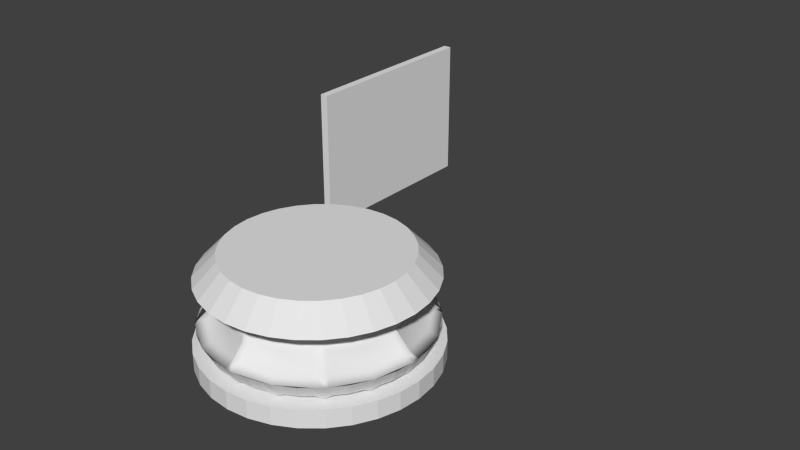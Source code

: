 # Source: liftplate8.blend  (saved by Blender 2.66.0; exported with 4.5.12 LTS)
import bpy
from mathutils import Matrix  # noqa: F401  (used for matrix-valued properties, if any)

bpy.ops.wm.read_factory_settings(use_empty=True)
scene = bpy.context.scene
scene.name = 'Scene'

# ---- collections
col_collection_1 = bpy.data.collections.new('Collection 1'); scene.collection.children.link(col_collection_1)

# ---- materials (node trees are filled in below, after node groups)
mat_ref = bpy.data.materials.new('Ref')
mat_ref.alpha_threshold = 0.0
mat_ref.use_transparent_shadow = False
mat_ref.preview_render_type = 'CUBE'
mat_ref.roughness = 0.5
mat_ref.line_color = (0.0, 0.0, 0.0, 1.0)

# ---- material node trees

# ---- world
world_world = bpy.data.worlds.new('World'); scene.world = world_world
world_world.color = (0.05088, 0.05088, 0.05088)
world_world.use_sun_shadow = False
world_world.sun_shadow_jitter_overblur = 0.0
world_world.cycles.sampling_method = 'MANUAL'
world_world.cycles.sample_map_resolution = 256

# ---- meshes
me_cylinder_004 = bpy.data.meshes.new('Cylinder.004')
me_cylinder_004.from_pydata([(9.416, -0.609, -6.984), (23.54, -4.682, 0.0), (8.869, -2.41, -6.984), (22.17, -9.184, 0.0), (7.982, -4.07, -6.984), (19.96, -13.33, 0.0), (20.22, -10.08, -2.724), (21.5, -6.995, -2.724), (18.96, -12.56, -2.724), (21.06, -11.26, 0.0), (20.4, -8.281, -3.778), (22.86, -6.933, 0.0), (22.36, -4.343, -2.724), (14.12, -1.967, -6.389), (13.3, -4.668, -6.389), (11.97, -7.158, -6.389), (13.04, -5.128, -6.389), (13.44, -4.155, -6.389), (15.76, -4.899, -5.592), (16.48, -2.646, -5.592), (15.52, -5.797, -5.592), (13.97, -8.702, -5.592), (15.06, -6.602, -5.592), (7.982, -4.07, -6.984), (19.96, -13.33, 0.0), (6.788, -5.524, -6.984), (16.97, -16.97, 0.0), (5.333, -6.718, -6.984), (13.33, -19.96, 0.0), (14.79, -17.04, -2.724), (17.15, -14.68, -2.724), (12.67, -18.85, -2.724), (15.15, -18.46, 0.0), (15.61, -15.44, -3.778), (18.46, -15.15, 0.0), (18.96, -12.56, -2.724), (11.97, -7.158, -6.389), (10.18, -9.34, -6.389), (8.0, -11.13, -6.389), (9.761, -9.663, -6.389), (10.51, -8.918, -6.389), (12.45, -10.51, -5.592), (13.97, -8.702, -5.592), (11.88, -11.25, -5.592), (9.334, -13.34, -5.592), (11.14, -11.81, -5.592), (5.333, -6.718, -6.984), (13.33, -19.96, 0.0), (3.674, -7.605, -6.984), (9.184, -22.17, 0.0), (1.873, -8.152, -6.984), (4.682, -23.54, 0.0), (7.1, -21.4, -2.724), (10.18, -20.12, -2.724), (4.448, -22.26, -2.724), (6.933, -22.86, 0.0), (8.45, -20.23, -3.778), (11.26, -21.06, 0.0), (12.67, -18.85, -2.724), (8.0, -11.13, -6.389), (5.511, -12.46, -6.389), (2.809, -13.28, -6.389), (4.998, -12.6, -6.389), (5.971, -12.2, -6.389), (7.234, -14.42, -5.592), (9.334, -13.34, -5.592), (6.429, -14.89, -5.592), (3.278, -15.85, -5.592), (5.531, -15.13, -5.592), (1.873, -8.152, -6.984), (4.682, -23.54, 0.0), (2.261e-05, -8.336, -6.984), (4.787e-05, -24.0, 0.0), (-1.873, -8.152, -6.984), (-4.682, -23.54, 0.0), (-1.668, -22.48, -2.724), (1.668, -22.48, -2.724), (-4.448, -22.26, -2.724), (-2.341, -23.77, 0.0), (4.451e-05, -21.91, -3.778), (2.341, -23.77, 0.0), (4.448, -22.26, -2.724), (2.809, -13.28, -6.389), (3.103e-05, -13.56, -6.389), (-2.809, -13.28, -6.389), (-0.5267, -13.49, -6.389), (0.5268, -13.49, -6.389), (0.9218, -16.05, -5.592), (3.278, -15.85, -5.592), (3.524e-05, -16.17, -5.592), (-3.277, -15.85, -5.592), (-0.9218, -16.05, -5.592), (-1.873, -8.152, -6.984), (-4.682, -23.54, 0.0), (-3.674, -7.605, -6.984), (-9.184, -22.17, 0.0), (-5.333, -6.718, -6.984), (-13.33, -19.96, 0.0), (-10.18, -20.12, -2.724), (-7.1, -21.4, -2.724), (-12.67, -18.85, -2.724), (-11.26, -21.06, 0.0), (-8.45, -20.23, -3.778), (-6.933, -22.86, 0.0), (-4.448, -22.26, -2.724), (-2.809, -13.28, -6.389), (-5.511, -12.46, -6.389), (-8.0, -11.13, -6.389), (-5.971, -12.2, -6.389), (-4.997, -12.6, -6.389), (-5.531, -15.13, -5.592), (-3.277, -15.85, -5.592), (-6.429, -14.89, -5.592), (-9.334, -13.34, -5.592), (-7.234, -14.42, -5.592), (-5.333, -6.718, -6.984), (-13.33, -19.96, 0.0), (-6.788, -5.524, -6.984), (-16.97, -16.97, 0.0), (-7.982, -4.07, -6.984), (-19.96, -13.33, 0.0), (-17.15, -14.68, -2.724), (-14.79, -17.04, -2.724), (-18.96, -12.56, -2.724), (-18.46, -15.15, 0.0), (-15.61, -15.44, -3.778), (-15.15, -18.46, 0.0), (-12.67, -18.85, -2.724), (-8.0, -11.13, -6.389), (-10.18, -9.34, -6.389), (-11.97, -7.158, -6.389), (-10.51, -8.918, -6.389), (-9.761, -9.663, -6.389), (-11.14, -11.81, -5.592), (-9.334, -13.34, -5.592), (-11.88, -11.25, -5.592), (-13.97, -8.702, -5.592), (-12.45, -10.51, -5.592), (-7.982, -4.07, -6.984), (-19.96, -13.33, 0.0), (-8.869, -2.41, -6.984), (-22.17, -9.184, 0.0), (-9.416, -0.609, -6.984), (-23.54, -4.682, 0.0), (-21.5, -6.995, -2.724), (-20.22, -10.08, -2.724), (-22.36, -4.343, -2.724), (-22.86, -6.933, 0.0), (-20.4, -8.281, -3.778), (-21.06, -11.26, 0.0), (-18.96, -12.56, -2.724), (-11.97, -7.158, -6.389), (-13.3, -4.668, -6.389), (-14.12, -1.967, -6.389), (-13.44, -4.155, -6.389), (-13.04, -5.128, -6.389), (-15.06, -6.602, -5.592), (-13.97, -8.702, -5.592), (-15.52, -5.797, -5.592), (-16.48, -2.646, -5.592), (-15.76, -4.899, -5.592), (-9.416, -0.609, -6.984), (-23.54, -4.682, 0.0), (-9.6, 1.264, -6.984), (-24.0, -3.252e-05, 0.0), (-9.416, 3.137, -6.984), (-23.54, 4.682, 0.0), (-22.58, 1.773, -2.724), (-22.58, -1.563, -2.724), (-22.36, 4.553, -2.724), (-23.77, 2.341, 0.0), (-22.08, 0.1685, -3.778), (-23.77, -2.341, 0.0), (-22.36, -4.343, -2.724), (-14.12, -1.967, -6.389), (-14.4, 0.8425, -6.389), (-14.12, 3.652, -6.389), (-14.33, 1.369, -6.389), (-14.33, 0.3158, -6.389), (-16.68, -0.2899, -5.592), (-16.48, -2.646, -5.592), (-16.8, 0.6319, -5.592), (-16.48, 3.909, -5.592), (-16.68, 1.554, -5.592), (-9.416, 3.137, -6.984), (-23.54, 4.682, 0.0), (-8.869, 4.938, -6.984), (-22.17, 9.184, 0.0), (-7.982, 6.597, -6.984), (-19.96, 13.33, 0.0), (-20.22, 10.29, -2.724), (-21.5, 7.206, -2.724), (-18.96, 12.77, -2.724), (-21.06, 11.26, 0.0), (-20.4, 8.618, -3.778), (-22.86, 6.933, 0.0), (-22.36, 4.553, -2.724), (-14.12, 3.652, -6.389), (-13.3, 6.353, -6.389), (-11.97, 8.843, -6.389), (-13.04, 6.813, -6.389), (-13.44, 5.84, -6.389), (-15.76, 6.163, -5.592), (-16.48, 3.909, -5.592), (-15.52, 7.061, -5.592), (-13.97, 9.965, -5.592), (-15.06, 7.866, -5.592), (-7.982, 6.597, -6.984), (-19.96, 13.33, 0.0), (-6.788, 8.052, -6.984), (-16.97, 16.97, 0.0), (-5.333, 9.246, -6.984), (-13.33, 19.96, 0.0), (-14.79, 17.25, -2.724), (-17.15, 14.89, -2.724), (-12.67, 19.06, -2.724), (-15.15, 18.46, 0.0), (-15.61, 15.78, -3.778), (-18.46, 15.15, 0.0), (-18.96, 12.77, -2.724), (-11.97, 8.843, -6.389), (-10.18, 11.02, -6.389), (-8.0, 12.82, -6.389), (-9.761, 11.35, -6.389), (-10.51, 10.6, -6.389), (-12.45, 11.77, -5.592), (-13.97, 9.965, -5.592), (-11.88, 12.51, -5.592), (-9.334, 14.6, -5.592), (-11.14, 13.08, -5.592), (-5.333, 9.246, -6.984), (-13.33, 19.96, 0.0), (-3.674, 10.13, -6.984), (-9.184, 22.17, 0.0), (-1.873, 10.68, -6.984), (-4.682, 23.54, 0.0), (-7.1, 21.61, -2.724), (-10.18, 20.33, -2.724), (-4.448, 22.47, -2.724), (-6.933, 22.86, 0.0), (-8.45, 20.57, -3.778), (-11.26, 21.06, 0.0), (-12.67, 19.06, -2.724), (-8.0, 12.82, -6.389), (-5.511, 14.15, -6.389), (-2.809, 14.97, -6.389), (-4.998, 14.28, -6.389), (-5.971, 13.88, -6.389), (-7.234, 15.69, -5.592), (-9.334, 14.6, -5.592), (-6.429, 16.15, -5.592), (-3.278, 17.11, -5.592), (-5.531, 16.39, -5.592), (-1.873, 10.68, -6.984), (-4.682, 23.54, 0.0), (-3.411e-06, 10.86, -6.984), (-1.717e-05, 24.0, 0.0), (1.873, 10.68, -6.984), (4.682, 23.54, 0.0), (1.668, 22.69, -2.724), (-1.668, 22.69, -2.724), (4.448, 22.47, -2.724), (2.341, 23.77, 0.0), (-1.533e-05, 22.25, -3.778), (-2.341, 23.77, 0.0), (-4.448, 22.47, -2.724), (-2.809, 14.97, -6.389), (-7.996e-06, 15.24, -6.389), (2.809, 14.97, -6.389), (0.5267, 15.17, -6.389), (-0.5268, 15.17, -6.389), (-0.9218, 17.31, -5.592), (-3.278, 17.11, -5.592), (-1.029e-05, 17.43, -5.592), (3.278, 17.11, -5.592), (0.9218, 17.31, -5.592), (1.873, 10.68, -6.984), (4.682, 23.54, 0.0), (3.674, 10.13, -6.984), (9.184, 22.17, 0.0), (5.333, 9.246, -6.984), (13.33, 19.96, 0.0), (10.18, 20.33, -2.724), (7.1, 21.61, -2.724), (12.67, 19.06, -2.724), (11.26, 21.06, 0.0), (8.45, 20.57, -3.778), (6.933, 22.86, 0.0), (4.448, 22.47, -2.724), (2.809, 14.97, -6.389), (5.511, 14.15, -6.389), (8.0, 12.82, -6.389), (5.971, 13.88, -6.389), (4.998, 14.28, -6.389), (5.531, 16.39, -5.592), (3.278, 17.11, -5.592), (6.429, 16.15, -5.592), (9.334, 14.6, -5.592), (7.234, 15.69, -5.592), (5.333, 9.246, -6.984), (13.33, 19.96, 0.0), (6.788, 8.052, -6.984), (16.97, 16.97, 0.0), (7.982, 6.597, -6.984), (19.96, 13.33, 0.0), (17.15, 14.89, -2.724), (14.79, 17.25, -2.724), (18.96, 12.77, -2.724), (18.46, 15.15, 0.0), (15.61, 15.78, -3.778), (15.15, 18.46, 0.0), (12.67, 19.06, -2.724), (8.0, 12.82, -6.389), (10.18, 11.02, -6.389), (11.97, 8.843, -6.389), (10.51, 10.6, -6.389), (9.761, 11.35, -6.389), (11.14, 13.08, -5.592), (9.334, 14.6, -5.592), (11.88, 12.51, -5.592), (13.97, 9.966, -5.592), (12.45, 11.77, -5.592), (7.982, 6.597, -6.984), (19.96, 13.33, 0.0), (8.869, 4.938, -6.984), (22.17, 9.184, 0.0), (9.416, 3.137, -6.984), (23.54, 4.682, 0.0), (21.5, 7.206, -2.724), (20.22, 10.29, -2.724), (22.36, 4.553, -2.724), (22.86, 6.933, 0.0), (20.4, 8.618, -3.778), (21.06, 11.26, 0.0), (18.96, 12.77, -2.724), (11.97, 8.843, -6.389), (13.3, 6.353, -6.389), (14.12, 3.652, -6.389), (13.44, 5.84, -6.389), (13.04, 6.813, -6.389), (15.06, 7.866, -5.592), (13.97, 9.966, -5.592), (15.52, 7.061, -5.592), (16.48, 3.909, -5.592), (15.76, 6.163, -5.592), (9.416, 3.137, -6.984), (23.54, 4.682, 0.0), (9.6, 1.264, -6.984), (24.0, 1.812e-06, 0.0), (9.416, -0.609, -6.984), (23.54, -4.682, 0.0), (22.58, -1.563, -2.724), (22.58, 1.773, -2.724), (22.36, -4.343, -2.724), (23.77, -2.341, 0.0), (22.08, 0.1685, -3.778), (23.77, 2.341, 0.0), (22.36, 4.553, -2.724), (14.12, 3.652, -6.389), (14.4, 0.8426, -6.389), (14.12, -1.967, -6.389), (14.33, 0.3158, -6.389), (14.33, 1.369, -6.389), (16.68, 1.554, -5.592), (16.48, 3.909, -5.592), (16.8, 0.6319, -5.592), (16.48, -2.646, -5.592), (16.68, -0.2899, -5.592)], [], [(7, 11, 3, 10), (6, 9, 5, 8), (10, 3, 9, 6), (22, 6, 8, 21), (12, 1, 11, 7), (20, 14, 17, 18), (0, 13, 17, 2), (14, 2, 17), (20, 22, 16, 14), (13, 19, 18, 17), (16, 22, 21, 15), (10, 20, 18, 7), (19, 12, 7, 18), (14, 16, 2), (2, 16, 15, 4), (10, 6, 22, 20), (30, 34, 26, 33), (29, 32, 28, 31), (33, 26, 32, 29), (45, 29, 31, 44), (35, 24, 34, 30), (43, 37, 40, 41), (23, 36, 40, 25), (37, 25, 40), (43, 45, 39, 37), (36, 42, 41, 40), (39, 45, 44, 38), (33, 43, 41, 30), (42, 35, 30, 41), (37, 39, 25), (25, 39, 38, 27), (33, 29, 45, 43), (53, 57, 49, 56), (52, 55, 51, 54), (56, 49, 55, 52), (68, 52, 54, 67), (58, 47, 57, 53), (66, 60, 63, 64), (46, 59, 63, 48), (60, 48, 63), (66, 68, 62, 60), (59, 65, 64, 63), (62, 68, 67, 61), (56, 66, 64, 53), (65, 58, 53, 64), (60, 62, 48), (48, 62, 61, 50), (56, 52, 68, 66), (76, 80, 72, 79), (75, 78, 74, 77), (79, 72, 78, 75), (91, 75, 77, 90), (81, 70, 80, 76), (89, 83, 86, 87), (69, 82, 86, 71), (83, 71, 86), (89, 91, 85, 83), (82, 88, 87, 86), (85, 91, 90, 84), (79, 89, 87, 76), (88, 81, 76, 87), (83, 85, 71), (71, 85, 84, 73), (79, 75, 91, 89), (99, 103, 95, 102), (98, 101, 97, 100), (102, 95, 101, 98), (114, 98, 100, 113), (104, 93, 103, 99), (112, 106, 109, 110), (92, 105, 109, 94), (106, 94, 109), (112, 114, 108, 106), (105, 111, 110, 109), (108, 114, 113, 107), (102, 112, 110, 99), (111, 104, 99, 110), (106, 108, 94), (94, 108, 107, 96), (102, 98, 114, 112), (122, 126, 118, 125), (121, 124, 120, 123), (125, 118, 124, 121), (137, 121, 123, 136), (127, 116, 126, 122), (135, 129, 132, 133), (115, 128, 132, 117), (129, 117, 132), (135, 137, 131, 129), (128, 134, 133, 132), (131, 137, 136, 130), (125, 135, 133, 122), (134, 127, 122, 133), (129, 131, 117), (117, 131, 130, 119), (125, 121, 137, 135), (145, 149, 141, 148), (144, 147, 143, 146), (148, 141, 147, 144), (160, 144, 146, 159), (150, 139, 149, 145), (158, 152, 155, 156), (138, 151, 155, 140), (152, 140, 155), (158, 160, 154, 152), (151, 157, 156, 155), (154, 160, 159, 153), (148, 158, 156, 145), (157, 150, 145, 156), (152, 154, 140), (140, 154, 153, 142), (148, 144, 160, 158), (168, 172, 164, 171), (167, 170, 166, 169), (171, 164, 170, 167), (183, 167, 169, 182), (173, 162, 172, 168), (181, 175, 178, 179), (161, 174, 178, 163), (175, 163, 178), (181, 183, 177, 175), (174, 180, 179, 178), (177, 183, 182, 176), (171, 181, 179, 168), (180, 173, 168, 179), (175, 177, 163), (163, 177, 176, 165), (171, 167, 183, 181), (191, 195, 187, 194), (190, 193, 189, 192), (194, 187, 193, 190), (206, 190, 192, 205), (196, 185, 195, 191), (204, 198, 201, 202), (184, 197, 201, 186), (198, 186, 201), (204, 206, 200, 198), (197, 203, 202, 201), (200, 206, 205, 199), (194, 204, 202, 191), (203, 196, 191, 202), (198, 200, 186), (186, 200, 199, 188), (194, 190, 206, 204), (214, 218, 210, 217), (213, 216, 212, 215), (217, 210, 216, 213), (229, 213, 215, 228), (219, 208, 218, 214), (227, 221, 224, 225), (207, 220, 224, 209), (221, 209, 224), (227, 229, 223, 221), (220, 226, 225, 224), (223, 229, 228, 222), (217, 227, 225, 214), (226, 219, 214, 225), (221, 223, 209), (209, 223, 222, 211), (217, 213, 229, 227), (237, 241, 233, 240), (236, 239, 235, 238), (240, 233, 239, 236), (252, 236, 238, 251), (242, 231, 241, 237), (250, 244, 247, 248), (230, 243, 247, 232), (244, 232, 247), (250, 252, 246, 244), (243, 249, 248, 247), (246, 252, 251, 245), (240, 250, 248, 237), (249, 242, 237, 248), (244, 246, 232), (232, 246, 245, 234), (240, 236, 252, 250), (260, 264, 256, 263), (259, 262, 258, 261), (263, 256, 262, 259), (275, 259, 261, 274), (265, 254, 264, 260), (273, 267, 270, 271), (253, 266, 270, 255), (267, 255, 270), (273, 275, 269, 267), (266, 272, 271, 270), (269, 275, 274, 268), (263, 273, 271, 260), (272, 265, 260, 271), (267, 269, 255), (255, 269, 268, 257), (263, 259, 275, 273), (283, 287, 279, 286), (282, 285, 281, 284), (286, 279, 285, 282), (298, 282, 284, 297), (288, 277, 287, 283), (296, 290, 293, 294), (276, 289, 293, 278), (290, 278, 293), (296, 298, 292, 290), (289, 295, 294, 293), (292, 298, 297, 291), (286, 296, 294, 283), (295, 288, 283, 294), (290, 292, 278), (278, 292, 291, 280), (286, 282, 298, 296), (306, 310, 302, 309), (305, 308, 304, 307), (309, 302, 308, 305), (321, 305, 307, 320), (311, 300, 310, 306), (319, 313, 316, 317), (299, 312, 316, 301), (313, 301, 316), (319, 321, 315, 313), (312, 318, 317, 316), (315, 321, 320, 314), (309, 319, 317, 306), (318, 311, 306, 317), (313, 315, 301), (301, 315, 314, 303), (309, 305, 321, 319), (329, 333, 325, 332), (328, 331, 327, 330), (332, 325, 331, 328), (344, 328, 330, 343), (334, 323, 333, 329), (342, 336, 339, 340), (322, 335, 339, 324), (336, 324, 339), (342, 344, 338, 336), (335, 341, 340, 339), (338, 344, 343, 337), (332, 342, 340, 329), (341, 334, 329, 340), (336, 338, 324), (324, 338, 337, 326), (332, 328, 344, 342), (352, 356, 348, 355), (351, 354, 350, 353), (355, 348, 354, 351), (367, 351, 353, 366), (357, 346, 356, 352), (365, 359, 362, 363), (345, 358, 362, 347), (359, 347, 362), (365, 367, 361, 359), (358, 364, 363, 362), (361, 367, 366, 360), (355, 365, 363, 352), (364, 357, 352, 363), (359, 361, 347), (347, 361, 360, 349), (355, 351, 367, 365)])
me_cylinder_004.use_remesh_preserve_volume = False
me_cylinder_004.use_remesh_preserve_attributes = False
me_cylinder_004.use_mirror_vertex_groups = False
me_cylinder_004.update()
me_cylinder_002 = bpy.data.meshes.new('Cylinder.002')
me_cylinder_002.from_pydata([(0.0, 24.0, 0.0), (5.7e-07, 19.2, 5.0), (4.682, 23.54, 0.0), (3.746, 18.83, 5.0), (9.184, 22.17, 0.0), (7.348, 17.74, 5.0), (13.33, 19.96, 0.0), (10.67, 15.96, 5.0), (16.97, 16.97, 0.0), (13.58, 13.58, 5.0), (19.96, 13.33, 0.0), (15.96, 10.67, 5.0), (22.17, 9.184, 0.0), (17.74, 7.348, 5.0), (23.54, 4.682, 0.0), (18.83, 3.746, 5.0), (24.0, 1.812e-06, 0.0), (19.2, 2.817e-06, 5.0), (23.54, -4.682, 0.0), (18.83, -3.746, 5.0), (22.17, -9.184, 0.0), (17.74, -7.348, 5.0), (19.96, -13.33, 0.0), (15.96, -10.67, 5.0), (16.97, -16.97, 0.0), (13.58, -13.58, 5.0), (13.33, -19.96, 0.0), (10.67, -15.96, 5.0), (9.184, -22.17, 0.0), (7.348, -17.74, 5.0), (4.682, -23.54, 0.0), (3.746, -18.83, 5.0), (-7.82e-06, -24.0, 0.0), (-5.686e-06, -19.2, 5.0), (-4.682, -23.54, 0.0), (-3.746, -18.83, 5.0), (-9.184, -22.17, 0.0), (-7.348, -17.74, 5.0), (-13.33, -19.96, 0.0), (-10.67, -15.96, 5.0), (-16.97, -16.97, 0.0), (-13.58, -13.58, 5.0), (-19.96, -13.33, 0.0), (-15.96, -10.67, 5.0), (-22.17, -9.184, 0.0), (-17.74, -7.348, 5.0), (-23.54, -4.682, 0.0), (-18.83, -3.746, 5.0), (-24.0, 2.317e-05, 0.0), (-19.2, 1.991e-05, 5.0), (-23.54, 4.682, 0.0), (-18.83, 3.746, 5.0), (-22.17, 9.184, 0.0), (-17.74, 7.348, 5.0), (-19.96, 13.33, 0.0), (-15.96, 10.67, 5.0), (-16.97, 16.97, 0.0), (-13.58, 13.58, 5.0), (-13.33, 19.96, 0.0), (-10.67, 15.96, 5.0), (-9.184, 22.17, 0.0), (-7.347, 17.74, 5.0), (-4.682, 23.54, 0.0), (-3.746, 18.83, 5.0)], [], [(0, 1, 3, 2), (2, 3, 5, 4), (4, 5, 7, 6), (6, 7, 9, 8), (8, 9, 11, 10), (10, 11, 13, 12), (12, 13, 15, 14), (14, 15, 17, 16), (16, 17, 19, 18), (18, 19, 21, 20), (20, 21, 23, 22), (22, 23, 25, 24), (24, 25, 27, 26), (26, 27, 29, 28), (28, 29, 31, 30), (30, 31, 33, 32), (32, 33, 35, 34), (34, 35, 37, 36), (36, 37, 39, 38), (38, 39, 41, 40), (40, 41, 43, 42), (42, 43, 45, 44), (44, 45, 47, 46), (46, 47, 49, 48), (48, 49, 51, 50), (50, 51, 53, 52), (52, 53, 55, 54), (54, 55, 57, 56), (56, 57, 59, 58), (58, 59, 61, 60), (3, 1, 63, 61, 59, 57, 55, 53, 51, 49, 47, 45, 43, 41, 39, 37, 35, 33, 31, 29, 27, 25, 23, 21, 19, 17, 15, 13, 11, 9, 7, 5), (62, 63, 1, 0), (60, 61, 63, 62), (0, 2, 4, 6, 8, 10, 12, 14, 16, 18, 20, 22, 24, 26, 28, 30, 32, 34, 36, 38, 40, 42, 44, 46, 48, 50, 52, 54, 56, 58, 60, 62)])
me_cylinder_002.use_remesh_preserve_volume = False
me_cylinder_002.use_remesh_preserve_attributes = False
me_cylinder_002.use_mirror_vertex_groups = False
me_cylinder_002.update()
me_cylinder_001 = bpy.data.meshes.new('Cylinder.001')
me_cylinder_001.from_pydata([(0.0, 24.0, 0.0), (5.662e-07, 19.2, 5.0), (0.9422, 23.98, 0.0), (0.7538, 19.19, 5.0), (9.184, 22.17, 0.0), (7.348, 17.74, 5.0), (16.29, 17.62, 0.0), (13.03, 14.1, 5.0), (16.97, 16.97, 0.0), (13.58, 13.58, 5.0), (17.62, 16.29, 0.0), (14.1, 13.03, 5.0), (22.17, 9.184, 0.0), (17.74, 7.348, 5.0), (23.98, 0.9422, 0.0), (19.19, 0.7538, 5.0), (24.0, 1.812e-06, 0.0), (19.2, 3.047e-06, 5.0), (23.98, -0.9422, 0.0), (19.19, -0.7538, 5.0), (22.17, -9.184, 0.0), (17.74, -7.348, 5.0), (17.62, -16.29, 0.0), (14.1, -13.03, 5.0), (16.97, -16.97, 0.0), (13.58, -13.58, 5.0), (16.29, -17.62, 0.0), (13.03, -14.1, 5.0), (9.184, -22.17, 0.0), (7.348, -17.74, 5.0), (0.9422, -23.98, 0.0), (0.7538, -19.19, 5.0), (-7.82e-06, -24.0, 0.0), (-5.69e-06, -19.2, 5.0), (-0.9422, -23.98, 0.0), (-0.7538, -19.19, 5.0), (-9.184, -22.17, 0.0), (-7.348, -17.74, 5.0), (-16.29, -17.62, 0.0), (-13.03, -14.1, 5.0), (-16.97, -16.97, 0.0), (-13.58, -13.58, 5.0), (-17.62, -16.29, 0.0), (-14.1, -13.03, 5.0), (-22.17, -9.184, 0.0), (-17.74, -7.348, 5.0), (-23.98, -0.9422, 0.0), (-19.19, -0.7538, 5.0), (-24.0, 2.317e-05, 0.0), (-19.2, 2.014e-05, 5.0), (-23.98, 0.9423, 0.0), (-19.19, 0.7538, 5.0), (-22.17, 9.184, 0.0), (-17.74, 7.348, 5.0), (-17.62, 16.29, 0.0), (-14.1, 13.03, 5.0), (-16.97, 16.97, 0.0), (-13.58, 13.58, 5.0), (-16.29, 17.62, 0.0), (-13.03, 14.1, 5.0), (-9.184, 22.17, 0.0), (-7.347, 17.74, 5.0), (-0.9422, 23.98, 0.0), (-0.7538, 19.19, 5.0), (4.592e-07, 20.12, 4.0), (0.7506, 19.1, 4.0), (7.316, 17.66, 4.0), (12.98, 14.04, 4.0), (14.23, 14.23, 4.0), (14.04, 12.98, 4.0), (17.66, 7.316, 4.0), (19.1, 0.7506, 4.0), (20.12, 2.811e-06, 4.0), (19.1, -0.7506, 4.0), (17.66, -7.316, 4.0), (14.04, -12.98, 4.0), (14.23, -14.23, 4.0), (12.98, -14.04, 4.0), (7.316, -17.66, 4.0), (0.7506, -19.1, 4.0), (-6.138e-06, -20.12, 4.0), (-0.7506, -19.1, 4.0), (-7.316, -17.66, 4.0), (-12.98, -14.04, 4.0), (-14.23, -14.23, 4.0), (-14.04, -12.98, 4.0), (-17.66, -7.316, 4.0), (-19.1, -0.7505, 4.0), (-20.12, 2.072e-05, 4.0), (-19.1, 0.7506, 4.0), (-17.66, 7.316, 4.0), (-14.04, 12.98, 4.0), (-14.23, 14.23, 4.0), (-12.98, 14.04, 4.0), (-7.316, 17.66, 4.0), (-0.7505, 19.1, 4.0), (0.8594, 21.87, 1.0), (8.377, 20.22, 1.0), (14.86, 16.07, 1.0), (16.29, 16.29, 1.0), (16.07, 14.86, 1.0), (20.22, 8.377, 1.0), (21.87, 0.8594, 1.0), (23.04, 2.063e-06, 1.0), (21.87, -0.8594, 1.0), (20.22, -8.377, 1.0), (16.07, -14.86, 1.0), (16.29, -16.29, 1.0), (14.86, -16.07, 1.0), (8.377, -20.22, 1.0), (0.8594, -21.87, 1.0), (-7.418e-06, -23.04, 1.0), (-0.8594, -21.87, 1.0), (-8.377, -20.22, 1.0), (-14.86, -16.07, 1.0), (-16.29, -16.29, 1.0), (-16.07, -14.86, 1.0), (-20.22, -8.377, 1.0), (-21.87, -0.8594, 1.0), (-23.04, 2.257e-05, 1.0), (-21.87, 0.8594, 1.0), (-20.22, 8.377, 1.0), (-16.07, 14.86, 1.0), (-16.29, 16.29, 1.0), (-14.86, 16.07, 1.0), (-8.377, 20.22, 1.0), (-0.8594, 21.87, 1.0), (1.129e-07, 23.04, 1.0)], [], [(64, 1, 3, 65), (65, 3, 5, 66), (66, 5, 7, 67), (67, 7, 9, 68), (68, 9, 11, 69), (69, 11, 13, 70), (70, 13, 15, 71), (71, 15, 17, 72), (72, 17, 19, 73), (73, 19, 21, 74), (74, 21, 23, 75), (75, 23, 25, 76), (76, 25, 27, 77), (77, 27, 29, 78), (78, 29, 31, 79), (79, 31, 33, 80), (80, 33, 35, 81), (81, 35, 37, 82), (82, 37, 39, 83), (83, 39, 41, 84), (84, 41, 43, 85), (85, 43, 45, 86), (86, 45, 47, 87), (87, 47, 49, 88), (88, 49, 51, 89), (89, 51, 53, 90), (90, 53, 55, 91), (91, 55, 57, 92), (92, 57, 59, 93), (93, 59, 61, 94), (3, 1, 63, 61, 59, 57, 55, 53, 51, 49, 47, 45, 43, 41, 39, 37, 35, 33, 31, 29, 27, 25, 23, 21, 19, 17, 15, 13, 11, 9, 7, 5), (95, 63, 1, 64), (94, 61, 63, 95), (0, 2, 4, 6, 8, 10, 12, 14, 16, 18, 20, 22, 24, 26, 28, 30, 32, 34, 36, 38, 40, 42, 44, 46, 48, 50, 52, 54, 56, 58, 60, 62), (127, 64, 65, 96), (96, 65, 66, 97), (97, 66, 67, 98), (98, 67, 68, 99), (99, 68, 69, 100), (100, 69, 70, 101), (101, 70, 71, 102), (102, 71, 72, 103), (103, 72, 73, 104), (104, 73, 74, 105), (105, 74, 75, 106), (106, 75, 76, 107), (107, 76, 77, 108), (108, 77, 78, 109), (109, 78, 79, 110), (110, 79, 80, 111), (111, 80, 81, 112), (112, 81, 82, 113), (113, 82, 83, 114), (114, 83, 84, 115), (115, 84, 85, 116), (116, 85, 86, 117), (117, 86, 87, 118), (118, 87, 88, 119), (119, 88, 89, 120), (120, 89, 90, 121), (121, 90, 91, 122), (122, 91, 92, 123), (123, 92, 93, 124), (124, 93, 94, 125), (126, 95, 64, 127), (125, 94, 95, 126), (0, 127, 96, 2), (2, 96, 97, 4), (4, 97, 98, 6), (6, 98, 99, 8), (8, 99, 100, 10), (10, 100, 101, 12), (12, 101, 102, 14), (14, 102, 103, 16), (16, 103, 104, 18), (18, 104, 105, 20), (20, 105, 106, 22), (22, 106, 107, 24), (24, 107, 108, 26), (26, 108, 109, 28), (28, 109, 110, 30), (30, 110, 111, 32), (32, 111, 112, 34), (34, 112, 113, 36), (36, 113, 114, 38), (38, 114, 115, 40), (40, 115, 116, 42), (42, 116, 117, 44), (44, 117, 118, 46), (46, 118, 119, 48), (48, 119, 120, 50), (50, 120, 121, 52), (52, 121, 122, 54), (54, 122, 123, 56), (56, 123, 124, 58), (58, 124, 125, 60), (62, 126, 127, 0), (60, 125, 126, 62)])
me_cylinder_001.polygons.foreach_set('use_smooth', [True] * 98)
me_cylinder_001.use_remesh_preserve_volume = False
me_cylinder_001.use_remesh_preserve_attributes = False
me_cylinder_001.use_mirror_vertex_groups = False
me_cylinder_001.update()
me_cylinder = bpy.data.meshes.new('Cylinder')
me_cylinder.from_pydata([(0.0, 1.0, -1.0), (0.0, 1.0, 1.0), (0.1951, 0.9808, -1.0), (0.1951, 0.9808, 1.0), (0.3827, 0.9239, -1.0), (0.3827, 0.9239, 1.0), (0.5556, 0.8315, -1.0), (0.5556, 0.8315, 1.0), (0.7071, 0.7071, -1.0), (0.7071, 0.7071, 1.0), (0.8315, 0.5556, -1.0), (0.8315, 0.5556, 1.0), (0.9239, 0.3827, -1.0), (0.9239, 0.3827, 1.0), (0.9808, 0.1951, -1.0), (0.9808, 0.1951, 1.0), (1.0, 7.55e-08, -1.0), (1.0, 7.55e-08, 1.0), (0.9808, -0.1951, -1.0), (0.9808, -0.1951, 1.0), (0.9239, -0.3827, -1.0), (0.9239, -0.3827, 1.0), (0.8315, -0.5556, -1.0), (0.8315, -0.5556, 1.0), (0.7071, -0.7071, -1.0), (0.7071, -0.7071, 1.0), (0.5556, -0.8315, -1.0), (0.5556, -0.8315, 1.0), (0.3827, -0.9239, -1.0), (0.3827, -0.9239, 1.0), (0.1951, -0.9808, -1.0), (0.1951, -0.9808, 1.0), (-3.258e-07, -1.0, -1.0), (-3.258e-07, -1.0, 1.0), (-0.1951, -0.9808, -1.0), (-0.1951, -0.9808, 1.0), (-0.3827, -0.9239, -1.0), (-0.3827, -0.9239, 1.0), (-0.5556, -0.8315, -1.0), (-0.5556, -0.8315, 1.0), (-0.7071, -0.7071, -1.0), (-0.7071, -0.7071, 1.0), (-0.8315, -0.5556, -1.0), (-0.8315, -0.5556, 1.0), (-0.9239, -0.3827, -1.0), (-0.9239, -0.3827, 1.0), (-0.9808, -0.1951, -1.0), (-0.9808, -0.1951, 1.0), (-1.0, 9.656e-07, -1.0), (-1.0, 9.656e-07, 1.0), (-0.9808, 0.1951, -1.0), (-0.9808, 0.1951, 1.0), (-0.9239, 0.3827, -1.0), (-0.9239, 0.3827, 1.0), (-0.8315, 0.5556, -1.0), (-0.8315, 0.5556, 1.0), (-0.7071, 0.7071, -1.0), (-0.7071, 0.7071, 1.0), (-0.5556, 0.8315, -1.0), (-0.5556, 0.8315, 1.0), (-0.3827, 0.9239, -1.0), (-0.3827, 0.9239, 1.0), (-0.1951, 0.9808, -1.0), (-0.1951, 0.9808, 1.0)], [], [(0, 1, 3, 2), (2, 3, 5, 4), (4, 5, 7, 6), (6, 7, 9, 8), (8, 9, 11, 10), (10, 11, 13, 12), (12, 13, 15, 14), (14, 15, 17, 16), (16, 17, 19, 18), (18, 19, 21, 20), (20, 21, 23, 22), (22, 23, 25, 24), (24, 25, 27, 26), (26, 27, 29, 28), (28, 29, 31, 30), (30, 31, 33, 32), (32, 33, 35, 34), (34, 35, 37, 36), (36, 37, 39, 38), (38, 39, 41, 40), (40, 41, 43, 42), (42, 43, 45, 44), (44, 45, 47, 46), (46, 47, 49, 48), (48, 49, 51, 50), (50, 51, 53, 52), (52, 53, 55, 54), (54, 55, 57, 56), (56, 57, 59, 58), (58, 59, 61, 60), (3, 1, 63, 61, 59, 57, 55, 53, 51, 49, 47, 45, 43, 41, 39, 37, 35, 33, 31, 29, 27, 25, 23, 21, 19, 17, 15, 13, 11, 9, 7, 5), (62, 63, 1, 0), (60, 61, 63, 62), (0, 2, 4, 6, 8, 10, 12, 14, 16, 18, 20, 22, 24, 26, 28, 30, 32, 34, 36, 38, 40, 42, 44, 46, 48, 50, 52, 54, 56, 58, 60, 62)])
me_cylinder.use_remesh_preserve_volume = False
me_cylinder.use_remesh_preserve_attributes = False
me_cylinder.use_mirror_vertex_groups = False
me_cylinder.update()
me_cube = bpy.data.meshes.new('Cube')
me_cube.from_pydata([(-1.0, -30.0, -25.0), (-1.0, 30.0, -25.0), (1.0, 30.0, -25.0), (1.0, -30.0, -25.0), (-1.0, -30.0, 25.0), (-1.0, 30.0, 25.0), (1.0, 30.0, 25.0), (1.0, -30.0, 25.0)], [], [(4, 5, 1, 0), (5, 6, 2, 1), (6, 7, 3, 2), (7, 4, 0, 3), (0, 1, 2, 3), (7, 6, 5, 4)])
_uv = me_cube.uv_layers.new(name='UVMap')
_uv.uv.foreach_set('vector', [1.0, 1.0, 0.0, 1.0, 0.0, 0.0, 1.0, 0.0, 1.0, 1.0, 0.0, 1.0, 0.0, 0.0, 1.0, 0.0, 1.0, 1.0, 0.0, 1.0, 0.0, 0.0, 1.0, 0.0, 1.0, 1.0, 0.0, 1.0, 0.0, 0.0, 1.0, 0.0, 1.0, 1.0, 0.0, 1.0, 0.0, 0.0, 1.0, 0.0, 1.0, 1.0, 0.0, 1.0, 0.0, 0.0, 1.0, 0.0])
me_cube.materials.append(mat_ref)
me_cube.use_remesh_preserve_volume = False
me_cube.use_remesh_preserve_attributes = False
me_cube.use_mirror_vertex_groups = False
me_cube.update()

# ---- objects
ob_cylinder_004 = bpy.data.objects.new('Cylinder.004', me_cylinder_004)
ob_cylinder_002 = bpy.data.objects.new('Cylinder.002', me_cylinder_002)
ob_cylinder_001 = bpy.data.objects.new('Cylinder.001', me_cylinder_001)
ob_cylinder = bpy.data.objects.new('Cylinder', me_cylinder)
ob_cube = bpy.data.objects.new('Cube', me_cube)

# ---- transforms, parenting, visibility, modifiers, constraints
ob_cylinder_004.location = (0.0, 0.0, 0.0)
ob_cylinder_004.lineart.crease_threshold = 0.0
ob_cylinder_002.location = (0.0, 0.0, 10.0)
ob_cylinder_002.lineart.crease_threshold = 0.0
ob_cylinder_001.location = (0.0, 0.0, 0.0)
ob_cylinder_001.lineart.crease_threshold = 0.0
ob_cylinder.location = (0.0, 0.0, -6.0)
ob_cylinder.scale = (25.0, 25.0, 2.0)
ob_cylinder.lineart.crease_threshold = 0.0
ob_cube.location = (-50.0, 80.0, 0.0)
ob_cube.scale = (1.0, 0.8333, 0.72)
ob_cube.lineart.crease_threshold = 0.0

# ---- collection membership
col_collection_1.objects.link(ob_cylinder_004)
col_collection_1.objects.link(ob_cylinder_002)
col_collection_1.objects.link(ob_cylinder_001)
col_collection_1.objects.link(ob_cylinder)
col_collection_1.objects.link(ob_cube)

# ---- scene / render settings (as saved in the file)
scene.frame_start = 1; scene.frame_end = 250; scene.frame_set(34)
scene.render.engine = 'BLENDER_EEVEE_NEXT'
scene.render.image_settings.color_mode = 'RGB'
scene.render.image_settings.compression = 90
scene.render.resolution_percentage = 50
scene.render.dither_intensity = 0.0
scene.render.bake_margin = 2
scene.render.bake_bias = 0.0
scene.cycles.use_denoising = False
scene.cycles.samples = 10
scene.cycles.sampling_pattern = 'TABULATED_SOBOL'
scene.cycles.light_sampling_threshold = 0.0
scene.cycles.use_adaptive_sampling = False
scene.cycles.use_light_tree = False
scene.cycles.blur_glossy = 0.0
scene.cycles.volume_bounces = 1
scene.cycles.pixel_filter_type = 'GAUSSIAN'
scene.cycles.sample_clamp_indirect = 0.0
scene.view_settings.view_transform = 'Standard'
bpy.context.view_layer.update()

# ---- added for rendering (the .blend has no active camera and no usable light): camera, sun
cam_auto = bpy.data.cameras.new('AutoCamera')
cam_auto.lens = 50.0
cam_auto.sensor_width = 36.0
cam_auto.clip_end = 2514.05
ob_auto_camera = bpy.data.objects.new('AutoCamera', cam_auto)
scene.collection.objects.link(ob_auto_camera)
ob_auto_camera.location = (130.252, -131.902, 114.601)
ob_auto_camera.rotation_euler = (1.09748, -7.21219e-08, 0.694738)
scene.camera = ob_auto_camera
light_auto_sun = bpy.data.lights.new('AutoSun', 'SUN')
light_auto_sun.energy = 3.0
light_auto_sun.angle = 0.0523599
ob_auto_sun = bpy.data.objects.new('AutoSun', light_auto_sun)
scene.collection.objects.link(ob_auto_sun)
ob_auto_sun.rotation_euler = (0.872665, 0.174533, 0.523599)
bpy.context.view_layer.update()
